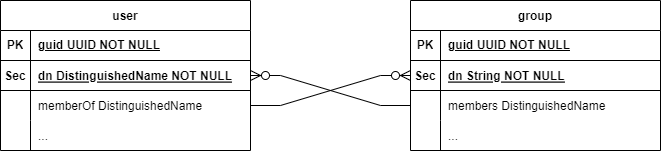

The diagram above was exported from draw.io. Its source (the exported page's mxGraphModel, read from the mxfile embedded in the PNG):
<mxGraphModel dx="2074" dy="1254" grid="1" gridSize="10" guides="1" tooltips="1" connect="1" arrows="1" fold="1" page="1" pageScale="1" pageWidth="850" pageHeight="1100" math="0" shadow="0" extFonts="Permanent Marker^https://fonts.googleapis.com/css?family=Permanent+Marker">
  <root>
    <mxCell id="0" />
    <mxCell id="1" parent="0" />
    <mxCell id="C-vyLk0tnHw3VtMMgP7b-13" value="group" style="shape=table;startSize=30;container=1;collapsible=1;childLayout=tableLayout;fixedRows=1;rowLines=0;fontStyle=1;align=center;resizeLast=1;" parent="1" vertex="1">
      <mxGeometry x="440" y="120" width="250" height="150" as="geometry" />
    </mxCell>
    <mxCell id="IRhzEcr1F0WawWqfpUxa-8" value="" style="shape=tableRow;horizontal=0;startSize=0;swimlaneHead=0;swimlaneBody=0;fillColor=none;collapsible=0;dropTarget=0;points=[[0,0.5],[1,0.5]];portConstraint=eastwest;top=0;left=0;right=0;bottom=1;" vertex="1" parent="C-vyLk0tnHw3VtMMgP7b-13">
      <mxGeometry y="30" width="250" height="30" as="geometry" />
    </mxCell>
    <mxCell id="IRhzEcr1F0WawWqfpUxa-9" value="PK" style="shape=partialRectangle;connectable=0;fillColor=none;top=0;left=0;bottom=0;right=0;fontStyle=1;overflow=hidden;whiteSpace=wrap;html=1;" vertex="1" parent="IRhzEcr1F0WawWqfpUxa-8">
      <mxGeometry width="30" height="30" as="geometry">
        <mxRectangle width="30" height="30" as="alternateBounds" />
      </mxGeometry>
    </mxCell>
    <mxCell id="IRhzEcr1F0WawWqfpUxa-10" value="guid UUID NOT NULL" style="shape=partialRectangle;connectable=0;fillColor=none;top=0;left=0;bottom=0;right=0;align=left;spacingLeft=6;fontStyle=5;overflow=hidden;whiteSpace=wrap;html=1;" vertex="1" parent="IRhzEcr1F0WawWqfpUxa-8">
      <mxGeometry x="30" width="220" height="30" as="geometry">
        <mxRectangle width="220" height="30" as="alternateBounds" />
      </mxGeometry>
    </mxCell>
    <mxCell id="C-vyLk0tnHw3VtMMgP7b-14" value="" style="shape=partialRectangle;collapsible=0;dropTarget=0;pointerEvents=0;fillColor=none;points=[[0,0.5],[1,0.5]];portConstraint=eastwest;top=0;left=0;right=0;bottom=1;" parent="C-vyLk0tnHw3VtMMgP7b-13" vertex="1">
      <mxGeometry y="60" width="250" height="30" as="geometry" />
    </mxCell>
    <mxCell id="C-vyLk0tnHw3VtMMgP7b-15" value="Sec" style="shape=partialRectangle;overflow=hidden;connectable=0;fillColor=none;top=0;left=0;bottom=0;right=0;fontStyle=1;" parent="C-vyLk0tnHw3VtMMgP7b-14" vertex="1">
      <mxGeometry width="30" height="30" as="geometry">
        <mxRectangle width="30" height="30" as="alternateBounds" />
      </mxGeometry>
    </mxCell>
    <mxCell id="C-vyLk0tnHw3VtMMgP7b-16" value="dn String NOT NULL" style="shape=partialRectangle;overflow=hidden;connectable=0;fillColor=none;top=0;left=0;bottom=0;right=0;align=left;spacingLeft=6;fontStyle=5;" parent="C-vyLk0tnHw3VtMMgP7b-14" vertex="1">
      <mxGeometry x="30" width="220" height="30" as="geometry">
        <mxRectangle width="220" height="30" as="alternateBounds" />
      </mxGeometry>
    </mxCell>
    <mxCell id="C-vyLk0tnHw3VtMMgP7b-17" value="" style="shape=partialRectangle;collapsible=0;dropTarget=0;pointerEvents=0;fillColor=none;points=[[0,0.5],[1,0.5]];portConstraint=eastwest;top=0;left=0;right=0;bottom=0;" parent="C-vyLk0tnHw3VtMMgP7b-13" vertex="1">
      <mxGeometry y="90" width="250" height="30" as="geometry" />
    </mxCell>
    <mxCell id="C-vyLk0tnHw3VtMMgP7b-18" value="" style="shape=partialRectangle;overflow=hidden;connectable=0;fillColor=none;top=0;left=0;bottom=0;right=0;" parent="C-vyLk0tnHw3VtMMgP7b-17" vertex="1">
      <mxGeometry width="30" height="30" as="geometry">
        <mxRectangle width="30" height="30" as="alternateBounds" />
      </mxGeometry>
    </mxCell>
    <mxCell id="C-vyLk0tnHw3VtMMgP7b-19" value="members DistinguishedName" style="shape=partialRectangle;overflow=hidden;connectable=0;fillColor=none;top=0;left=0;bottom=0;right=0;align=left;spacingLeft=6;" parent="C-vyLk0tnHw3VtMMgP7b-17" vertex="1">
      <mxGeometry x="30" width="220" height="30" as="geometry">
        <mxRectangle width="220" height="30" as="alternateBounds" />
      </mxGeometry>
    </mxCell>
    <mxCell id="C-vyLk0tnHw3VtMMgP7b-20" value="" style="shape=partialRectangle;collapsible=0;dropTarget=0;pointerEvents=0;fillColor=none;points=[[0,0.5],[1,0.5]];portConstraint=eastwest;top=0;left=0;right=0;bottom=0;" parent="C-vyLk0tnHw3VtMMgP7b-13" vertex="1">
      <mxGeometry y="120" width="250" height="30" as="geometry" />
    </mxCell>
    <mxCell id="C-vyLk0tnHw3VtMMgP7b-21" value="" style="shape=partialRectangle;overflow=hidden;connectable=0;fillColor=none;top=0;left=0;bottom=0;right=0;" parent="C-vyLk0tnHw3VtMMgP7b-20" vertex="1">
      <mxGeometry width="30" height="30" as="geometry">
        <mxRectangle width="30" height="30" as="alternateBounds" />
      </mxGeometry>
    </mxCell>
    <mxCell id="C-vyLk0tnHw3VtMMgP7b-22" value="..." style="shape=partialRectangle;overflow=hidden;connectable=0;fillColor=none;top=0;left=0;bottom=0;right=0;align=left;spacingLeft=6;" parent="C-vyLk0tnHw3VtMMgP7b-20" vertex="1">
      <mxGeometry x="30" width="220" height="30" as="geometry">
        <mxRectangle width="220" height="30" as="alternateBounds" />
      </mxGeometry>
    </mxCell>
    <mxCell id="C-vyLk0tnHw3VtMMgP7b-23" value="user" style="shape=table;startSize=30;container=1;collapsible=1;childLayout=tableLayout;fixedRows=1;rowLines=0;fontStyle=1;align=center;resizeLast=1;" parent="1" vertex="1">
      <mxGeometry x="30" y="120" width="250" height="150" as="geometry" />
    </mxCell>
    <mxCell id="IRhzEcr1F0WawWqfpUxa-5" value="" style="shape=tableRow;horizontal=0;startSize=0;swimlaneHead=0;swimlaneBody=0;fillColor=none;collapsible=0;dropTarget=0;points=[[0,0.5],[1,0.5]];portConstraint=eastwest;top=0;left=0;right=0;bottom=1;" vertex="1" parent="C-vyLk0tnHw3VtMMgP7b-23">
      <mxGeometry y="30" width="250" height="30" as="geometry" />
    </mxCell>
    <mxCell id="IRhzEcr1F0WawWqfpUxa-6" value="PK" style="shape=partialRectangle;connectable=0;fillColor=none;top=0;left=0;bottom=0;right=0;fontStyle=1;overflow=hidden;whiteSpace=wrap;html=1;" vertex="1" parent="IRhzEcr1F0WawWqfpUxa-5">
      <mxGeometry width="30" height="30" as="geometry">
        <mxRectangle width="30" height="30" as="alternateBounds" />
      </mxGeometry>
    </mxCell>
    <mxCell id="IRhzEcr1F0WawWqfpUxa-7" value="guid UUID NOT NULL" style="shape=partialRectangle;connectable=0;fillColor=none;top=0;left=0;bottom=0;right=0;align=left;spacingLeft=6;fontStyle=5;overflow=hidden;whiteSpace=wrap;html=1;" vertex="1" parent="IRhzEcr1F0WawWqfpUxa-5">
      <mxGeometry x="30" width="220" height="30" as="geometry">
        <mxRectangle width="220" height="30" as="alternateBounds" />
      </mxGeometry>
    </mxCell>
    <mxCell id="C-vyLk0tnHw3VtMMgP7b-24" value="" style="shape=partialRectangle;collapsible=0;dropTarget=0;pointerEvents=0;fillColor=none;points=[[0,0.5],[1,0.5]];portConstraint=eastwest;top=0;left=0;right=0;bottom=1;" parent="C-vyLk0tnHw3VtMMgP7b-23" vertex="1">
      <mxGeometry y="60" width="250" height="30" as="geometry" />
    </mxCell>
    <mxCell id="C-vyLk0tnHw3VtMMgP7b-25" value="Sec" style="shape=partialRectangle;overflow=hidden;connectable=0;fillColor=none;top=0;left=0;bottom=0;right=0;fontStyle=1;" parent="C-vyLk0tnHw3VtMMgP7b-24" vertex="1">
      <mxGeometry width="30" height="30" as="geometry">
        <mxRectangle width="30" height="30" as="alternateBounds" />
      </mxGeometry>
    </mxCell>
    <mxCell id="C-vyLk0tnHw3VtMMgP7b-26" value="dn DistinguishedName NOT NULL " style="shape=partialRectangle;overflow=hidden;connectable=0;fillColor=none;top=0;left=0;bottom=0;right=0;align=left;spacingLeft=6;fontStyle=5;" parent="C-vyLk0tnHw3VtMMgP7b-24" vertex="1">
      <mxGeometry x="30" width="220" height="30" as="geometry">
        <mxRectangle width="220" height="30" as="alternateBounds" />
      </mxGeometry>
    </mxCell>
    <mxCell id="IRhzEcr1F0WawWqfpUxa-14" value="" style="shape=tableRow;horizontal=0;startSize=0;swimlaneHead=0;swimlaneBody=0;fillColor=none;collapsible=0;dropTarget=0;points=[[0,0.5],[1,0.5]];portConstraint=eastwest;top=0;left=0;right=0;bottom=0;" vertex="1" parent="C-vyLk0tnHw3VtMMgP7b-23">
      <mxGeometry y="90" width="250" height="30" as="geometry" />
    </mxCell>
    <mxCell id="IRhzEcr1F0WawWqfpUxa-15" value="" style="shape=partialRectangle;connectable=0;fillColor=none;top=0;left=0;bottom=0;right=0;editable=1;overflow=hidden;" vertex="1" parent="IRhzEcr1F0WawWqfpUxa-14">
      <mxGeometry width="30" height="30" as="geometry">
        <mxRectangle width="30" height="30" as="alternateBounds" />
      </mxGeometry>
    </mxCell>
    <mxCell id="IRhzEcr1F0WawWqfpUxa-16" value="memberOf DistinguishedName" style="shape=partialRectangle;connectable=0;fillColor=none;top=0;left=0;bottom=0;right=0;align=left;spacingLeft=6;overflow=hidden;" vertex="1" parent="IRhzEcr1F0WawWqfpUxa-14">
      <mxGeometry x="30" width="220" height="30" as="geometry">
        <mxRectangle width="220" height="30" as="alternateBounds" />
      </mxGeometry>
    </mxCell>
    <mxCell id="C-vyLk0tnHw3VtMMgP7b-27" value="" style="shape=partialRectangle;collapsible=0;dropTarget=0;pointerEvents=0;fillColor=none;points=[[0,0.5],[1,0.5]];portConstraint=eastwest;top=0;left=0;right=0;bottom=0;" parent="C-vyLk0tnHw3VtMMgP7b-23" vertex="1">
      <mxGeometry y="120" width="250" height="30" as="geometry" />
    </mxCell>
    <mxCell id="C-vyLk0tnHw3VtMMgP7b-28" value="" style="shape=partialRectangle;overflow=hidden;connectable=0;fillColor=none;top=0;left=0;bottom=0;right=0;" parent="C-vyLk0tnHw3VtMMgP7b-27" vertex="1">
      <mxGeometry width="30" height="30" as="geometry">
        <mxRectangle width="30" height="30" as="alternateBounds" />
      </mxGeometry>
    </mxCell>
    <mxCell id="C-vyLk0tnHw3VtMMgP7b-29" value="..." style="shape=partialRectangle;overflow=hidden;connectable=0;fillColor=none;top=0;left=0;bottom=0;right=0;align=left;spacingLeft=6;" parent="C-vyLk0tnHw3VtMMgP7b-27" vertex="1">
      <mxGeometry x="30" width="220" height="30" as="geometry">
        <mxRectangle width="220" height="30" as="alternateBounds" />
      </mxGeometry>
    </mxCell>
    <mxCell id="IRhzEcr1F0WawWqfpUxa-18" value="" style="edgeStyle=entityRelationEdgeStyle;fontSize=12;html=1;endArrow=ERzeroToMany;endFill=1;rounded=0;startSize=8;endSize=8;entryX=0;entryY=0.5;entryDx=0;entryDy=0;exitX=1;exitY=0.5;exitDx=0;exitDy=0;" edge="1" parent="1" source="IRhzEcr1F0WawWqfpUxa-14" target="C-vyLk0tnHw3VtMMgP7b-14">
      <mxGeometry width="100" height="100" relative="1" as="geometry">
        <mxPoint x="320" y="310" as="sourcePoint" />
        <mxPoint x="420" y="210" as="targetPoint" />
      </mxGeometry>
    </mxCell>
    <mxCell id="IRhzEcr1F0WawWqfpUxa-19" value="" style="edgeStyle=entityRelationEdgeStyle;fontSize=12;html=1;endArrow=ERzeroToMany;endFill=1;rounded=0;startSize=8;endSize=8;entryX=1;entryY=0.5;entryDx=0;entryDy=0;exitX=0;exitY=0.5;exitDx=0;exitDy=0;" edge="1" parent="1" source="C-vyLk0tnHw3VtMMgP7b-17" target="C-vyLk0tnHw3VtMMgP7b-24">
      <mxGeometry width="100" height="100" relative="1" as="geometry">
        <mxPoint x="200" y="410" as="sourcePoint" />
        <mxPoint x="300" y="310" as="targetPoint" />
      </mxGeometry>
    </mxCell>
  </root>
</mxGraphModel>